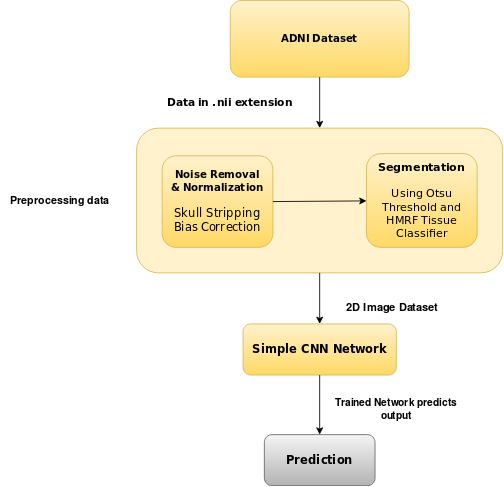

The diagram above was exported from draw.io. Its source (the exported page's mxGraphModel, read from the mxfile embedded in the PNG):
<mxGraphModel dx="1447" dy="723" grid="1" gridSize="10" guides="1" tooltips="1" connect="1" arrows="1" fold="1" page="1" pageScale="1" pageWidth="850" pageHeight="1100" math="0" shadow="0" extFonts="Sans Serif^https://fonts.googleapis.com/css?family=Sans+Serif|Roboto^https://fonts.googleapis.com/css?family=Roboto">
  <root>
    <mxCell id="0" />
    <mxCell id="1" parent="0" />
    <mxCell id="Kwhp3AXImN9apvImNq1x-1" value="&lt;font face=&quot;Sans Serif&quot;&gt;&lt;b&gt;ADNI Dataset&lt;br&gt;&lt;/b&gt;&lt;/font&gt;" style="rounded=1;whiteSpace=wrap;html=1;fillColor=#fff2cc;gradientColor=#ffd966;strokeColor=#d6b656;" parent="1" vertex="1">
      <mxGeometry x="310" y="210" width="210" height="90" as="geometry" />
    </mxCell>
    <mxCell id="Kwhp3AXImN9apvImNq1x-2" value="" style="endArrow=classic;html=1;strokeColor=#000000;fillColor=#000000;exitX=0.5;exitY=1;exitDx=0;exitDy=0;" parent="1" target="Kwhp3AXImN9apvImNq1x-4" edge="1" source="Kwhp3AXImN9apvImNq1x-1">
      <mxGeometry width="50" height="50" relative="1" as="geometry">
        <mxPoint x="425" y="320" as="sourcePoint" />
        <mxPoint x="415" y="350" as="targetPoint" />
      </mxGeometry>
    </mxCell>
    <mxCell id="Kwhp3AXImN9apvImNq1x-3" value="&lt;b&gt;Data in .nii extension&lt;/b&gt;" style="text;html=1;strokeColor=none;fillColor=none;align=center;verticalAlign=middle;whiteSpace=wrap;rounded=0;" parent="1" vertex="1">
      <mxGeometry x="240" y="450" width="130" height="20" as="geometry" />
    </mxCell>
    <mxCell id="Kwhp3AXImN9apvImNq1x-4" value="" style="rounded=1;whiteSpace=wrap;html=1;strokeColor=#d6b656;fillColor=#fff2cc;" parent="1" vertex="1">
      <mxGeometry x="200" y="360" width="430" height="170" as="geometry" />
    </mxCell>
    <mxCell id="Kwhp3AXImN9apvImNq1x-5" value="&lt;div&gt;&lt;font face=&quot;Sans Serif&quot;&gt;&lt;b&gt;Noise Removal&lt;/b&gt;&lt;/font&gt;&lt;/div&gt;&lt;div&gt;&lt;font face=&quot;Sans Serif&quot;&gt;&lt;b&gt;&amp;amp; Normalization&lt;/b&gt;&lt;br&gt;&lt;/font&gt;&lt;/div&gt;&lt;div&gt;&lt;font face=&quot;Sans Serif&quot;&gt;&lt;br&gt;&lt;/font&gt;&lt;/div&gt;&lt;div style=&quot;font-size: 13.5px&quot;&gt;&lt;font style=&quot;font-size: 13.5px&quot; face=&quot;Sans Serif&quot;&gt;Skull Stripping&lt;/font&gt;&lt;/div&gt;&lt;div style=&quot;font-size: 13.5px&quot;&gt;&lt;font style=&quot;font-size: 13.5px&quot; face=&quot;Sans Serif&quot;&gt;Bias Correction&lt;/font&gt;&lt;font face=&quot;Sans Serif&quot;&gt;&lt;br&gt;&lt;/font&gt;&lt;/div&gt;" style="rounded=1;whiteSpace=wrap;html=1;fillColor=#fff2cc;gradientColor=#ffd966;strokeColor=#d6b656;" parent="1" vertex="1">
      <mxGeometry x="230" y="392.5" width="130" height="107.5" as="geometry" />
    </mxCell>
    <mxCell id="Kwhp3AXImN9apvImNq1x-6" value="&lt;div style=&quot;font-size: 13px&quot;&gt;&lt;font style=&quot;font-size: 13px&quot; face=&quot;Sans Serif&quot;&gt;&lt;b&gt;&lt;font style=&quot;font-size: 13px&quot;&gt;Segmentation&lt;/font&gt;&lt;br&gt;&lt;/b&gt;&lt;/font&gt;&lt;/div&gt;&lt;div&gt;&lt;font face=&quot;Sans Serif&quot;&gt;&lt;br&gt;&lt;/font&gt;&lt;/div&gt;&lt;div style=&quot;font-size: 13px&quot;&gt;&lt;font face=&quot;Sans Serif&quot;&gt;Using Otsu Threshold and HMRF Tissue Classifier&lt;br&gt;&lt;/font&gt;&lt;/div&gt;" style="rounded=1;whiteSpace=wrap;html=1;fillColor=#fff2cc;gradientColor=#ffd966;strokeColor=#d6b656;" parent="1" vertex="1">
      <mxGeometry x="470" y="390" width="130" height="110" as="geometry" />
    </mxCell>
    <mxCell id="Kwhp3AXImN9apvImNq1x-8" value="" style="endArrow=classic;html=1;strokeColor=#000000;fillColor=#000000;exitX=1;exitY=0.5;exitDx=0;exitDy=0;" parent="1" source="Kwhp3AXImN9apvImNq1x-5" edge="1" target="Kwhp3AXImN9apvImNq1x-6">
      <mxGeometry width="50" height="50" relative="1" as="geometry">
        <mxPoint x="630" y="390" as="sourcePoint" />
        <mxPoint x="430" y="560" as="targetPoint" />
        <Array as="points" />
      </mxGeometry>
    </mxCell>
    <mxCell id="Kwhp3AXImN9apvImNq1x-9" value="&lt;font style=&quot;font-size: 12.5px&quot;&gt;&lt;b&gt;Preprocessing data&lt;/b&gt;&lt;/font&gt;" style="text;html=1;strokeColor=none;fillColor=none;align=center;verticalAlign=middle;whiteSpace=wrap;rounded=0;" parent="1" vertex="1">
      <mxGeometry x="40" y="435" width="140" height="20" as="geometry" />
    </mxCell>
    <mxCell id="Kwhp3AXImN9apvImNq1x-30" value="" style="endArrow=classic;html=1;strokeColor=#000000;fillColor=#000000;exitX=0.5;exitY=1;exitDx=0;exitDy=0;entryX=0.5;entryY=0;entryDx=0;entryDy=0;" parent="1" edge="1" target="Kwhp3AXImN9apvImNq1x-32" source="Kwhp3AXImN9apvImNq1x-4">
      <mxGeometry width="50" height="50" relative="1" as="geometry">
        <mxPoint x="379.5" y="630" as="sourcePoint" />
        <mxPoint x="379.5" y="680" as="targetPoint" />
      </mxGeometry>
    </mxCell>
    <mxCell id="Kwhp3AXImN9apvImNq1x-32" value="&lt;font size=&quot;1&quot;&gt;&lt;b&gt;&lt;font style=&quot;font-size: 13.5px&quot; face=&quot;Sans Serif&quot;&gt;Simple CNN Network&lt;/font&gt;&lt;/b&gt;&lt;/font&gt;" style="rounded=1;whiteSpace=wrap;html=1;fillColor=#fff2cc;gradientColor=#ffd966;strokeColor=#d6b656;" parent="1" vertex="1">
      <mxGeometry x="325" y="590" width="180" height="60" as="geometry" />
    </mxCell>
    <mxCell id="Kwhp3AXImN9apvImNq1x-34" style="edgeStyle=orthogonalEdgeStyle;curved=1;orthogonalLoop=1;jettySize=auto;html=1;exitX=0.5;exitY=1;exitDx=0;exitDy=0;strokeColor=#000000;fillColor=#000000;" parent="1" edge="1">
      <mxGeometry relative="1" as="geometry">
        <mxPoint x="330" y="690" as="sourcePoint" />
        <mxPoint x="330" y="690" as="targetPoint" />
      </mxGeometry>
    </mxCell>
    <mxCell id="Kwhp3AXImN9apvImNq1x-35" value="" style="endArrow=classic;html=1;strokeColor=#000000;fillColor=#000000;exitX=0.5;exitY=1;exitDx=0;exitDy=0;" parent="1" edge="1" target="Kwhp3AXImN9apvImNq1x-36" source="Kwhp3AXImN9apvImNq1x-32">
      <mxGeometry width="50" height="50" relative="1" as="geometry">
        <mxPoint x="379.41" y="740" as="sourcePoint" />
        <mxPoint x="379.41" y="790" as="targetPoint" />
      </mxGeometry>
    </mxCell>
    <mxCell id="Kwhp3AXImN9apvImNq1x-36" value="&lt;font style=&quot;font-size: 13.5px&quot; face=&quot;Sans Serif&quot;&gt;&lt;b&gt;Prediction&lt;/b&gt;&lt;/font&gt;" style="rounded=1;whiteSpace=wrap;html=1;fillColor=#f5f5f5;gradientColor=#b3b3b3;strokeColor=#666666;" parent="1" vertex="1">
      <mxGeometry x="350" y="720" width="130" height="60" as="geometry" />
    </mxCell>
    <mxCell id="Kwhp3AXImN9apvImNq1x-37" value="&lt;b&gt;Trained Network predicts output&lt;/b&gt;" style="text;html=1;strokeColor=none;fillColor=none;align=center;verticalAlign=middle;whiteSpace=wrap;rounded=0;" parent="1" vertex="1">
      <mxGeometry x="425" y="680" width="160" height="20" as="geometry" />
    </mxCell>
    <mxCell id="mnbdY3Fb-d7_Tsw_4yaj-1" value="&lt;font style=&quot;font-size: 13px&quot;&gt;&lt;b&gt;2D Image Dataset&lt;/b&gt;&lt;/font&gt;" style="text;html=1;strokeColor=none;fillColor=none;align=center;verticalAlign=middle;whiteSpace=wrap;rounded=0;" parent="1" vertex="1">
      <mxGeometry x="425" y="560" width="150" height="20" as="geometry" />
    </mxCell>
    <mxCell id="V9mCHCf1GStGK25jc2MK-5" value="&lt;font style=&quot;font-size: 12.5px&quot; face=&quot;Sans Serif&quot;&gt;&lt;b&gt;&lt;font style=&quot;font-size: 12.5px&quot;&gt;Data in .nii extension&lt;/font&gt;&lt;/b&gt;&lt;/font&gt;" style="text;html=1;strokeColor=none;fillColor=none;align=center;verticalAlign=middle;whiteSpace=wrap;rounded=0;" vertex="1" parent="1">
      <mxGeometry x="230" y="320" width="160" height="20" as="geometry" />
    </mxCell>
  </root>
</mxGraphModel>